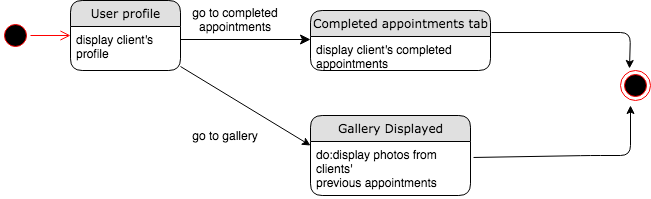

The diagram above was exported from draw.io. Its source (the exported page's mxGraphModel, read from the mxfile embedded in the PNG):
<mxGraphModel dx="946" dy="597" grid="1" gridSize="10" guides="1" tooltips="1" connect="1" arrows="1" fold="1" page="1" pageScale="1" pageWidth="1100" pageHeight="850" background="#ffffff" math="0" shadow="0">
  <root>
    <mxCell id="0" />
    <mxCell id="1" parent="0" />
    <mxCell id="21ea969265ad0168-39" style="edgeStyle=orthogonalEdgeStyle;html=1;labelBackgroundColor=none;startFill=0;startSize=8;endFill=1;endSize=8;fontFamily=Verdana;fontSize=12;exitX=1;exitY=0.5;" parent="1" edge="1">
      <mxGeometry relative="1" as="geometry">
        <Array as="points" />
        <mxPoint x="230" y="104" as="sourcePoint" />
        <mxPoint x="360" y="104" as="targetPoint" />
      </mxGeometry>
    </mxCell>
    <mxCell id="Hgtj_GoyG-KB-VZRIQT7-16" value="" style="ellipse;html=1;shape=endState;fillColor=#000000;strokeColor=#ff0000;" parent="1" vertex="1">
      <mxGeometry x="670" y="135" width="30" height="30" as="geometry" />
    </mxCell>
    <mxCell id="Hgtj_GoyG-KB-VZRIQT7-17" value="" style="ellipse;html=1;shape=startState;fillColor=#000000;strokeColor=#ff0000;" parent="1" vertex="1">
      <mxGeometry x="50" y="85" width="30" height="30" as="geometry" />
    </mxCell>
    <mxCell id="Hgtj_GoyG-KB-VZRIQT7-18" value="" style="edgeStyle=orthogonalEdgeStyle;html=1;verticalAlign=bottom;endArrow=open;endSize=8;strokeColor=#ff0000;" parent="1" source="Hgtj_GoyG-KB-VZRIQT7-17" edge="1">
      <mxGeometry relative="1" as="geometry">
        <mxPoint x="120" y="100" as="targetPoint" />
      </mxGeometry>
    </mxCell>
    <mxCell id="Hgtj_GoyG-KB-VZRIQT7-26" value="go to completed appointments" style="text;html=1;strokeColor=none;fillColor=none;align=center;verticalAlign=middle;whiteSpace=wrap;rounded=0;" parent="1" vertex="1">
      <mxGeometry x="230" y="74" width="110" height="20" as="geometry" />
    </mxCell>
    <mxCell id="Cqn9fgDsuQAYlUK2VSuY-5" value="" style="endArrow=classic;html=1;exitX=1.006;exitY=0.367;exitDx=0;exitDy=0;exitPerimeter=0;entryX=0.3;entryY=-0.067;entryDx=0;entryDy=0;entryPerimeter=0;" parent="1" source="Hgtj_GoyG-KB-VZRIQT7-1" target="Hgtj_GoyG-KB-VZRIQT7-16" edge="1">
      <mxGeometry width="50" height="50" relative="1" as="geometry">
        <mxPoint x="540" y="101.01" as="sourcePoint" />
        <mxPoint x="680" y="130" as="targetPoint" />
        <Array as="points">
          <mxPoint x="680" y="97" />
        </Array>
      </mxGeometry>
    </mxCell>
    <mxCell id="21ea969265ad0168-6" value="User profile" style="swimlane;html=1;fontStyle=0;childLayout=stackLayout;horizontal=1;startSize=26;fillColor=#e0e0e0;horizontalStack=0;resizeParent=1;resizeLast=0;collapsible=1;marginBottom=0;swimlaneFillColor=#ffffff;align=center;rounded=1;shadow=0;comic=0;labelBackgroundColor=none;strokeWidth=1;fontFamily=Verdana;fontSize=12" parent="1" vertex="1">
      <mxGeometry x="120" y="65" width="110" height="70" as="geometry" />
    </mxCell>
    <mxCell id="21ea969265ad0168-7" value="display client's profile&amp;nbsp;" style="text;html=1;strokeColor=none;fillColor=none;spacingLeft=4;spacingRight=4;whiteSpace=wrap;overflow=hidden;rotatable=0;points=[[0,0.5],[1,0.5]];portConstraint=eastwest;" parent="21ea969265ad0168-6" vertex="1">
      <mxGeometry y="26" width="110" height="44" as="geometry" />
    </mxCell>
    <mxCell id="Hgtj_GoyG-KB-VZRIQT7-1" value="Completed appointments tab" style="swimlane;html=1;fontStyle=0;childLayout=stackLayout;horizontal=1;startSize=26;fillColor=#e0e0e0;horizontalStack=0;resizeParent=1;resizeLast=0;collapsible=1;marginBottom=0;swimlaneFillColor=#ffffff;align=center;rounded=1;shadow=0;comic=0;labelBackgroundColor=none;strokeWidth=1;fontFamily=Verdana;fontSize=12" parent="1" vertex="1">
      <mxGeometry x="360" y="75" width="180" height="60" as="geometry" />
    </mxCell>
    <mxCell id="Hgtj_GoyG-KB-VZRIQT7-2" value="display client's completed appointments" style="text;html=1;strokeColor=none;fillColor=none;spacingLeft=4;spacingRight=4;whiteSpace=wrap;overflow=hidden;rotatable=0;points=[[0,0.5],[1,0.5]];portConstraint=eastwest;" parent="Hgtj_GoyG-KB-VZRIQT7-1" vertex="1">
      <mxGeometry y="26" width="180" height="34" as="geometry" />
    </mxCell>
    <mxCell id="pypK14SKhyYQGPZd_T_6-1" value="" style="endArrow=classic;html=1;" parent="1" edge="1">
      <mxGeometry width="50" height="50" relative="1" as="geometry">
        <mxPoint x="230" y="131" as="sourcePoint" />
        <mxPoint x="360" y="210" as="targetPoint" />
        <Array as="points" />
      </mxGeometry>
    </mxCell>
    <mxCell id="Hgtj_GoyG-KB-VZRIQT7-5" value="Gallery Displayed" style="swimlane;html=1;fontStyle=0;childLayout=stackLayout;horizontal=1;startSize=26;fillColor=#e0e0e0;horizontalStack=0;resizeParent=1;resizeLast=0;collapsible=1;marginBottom=0;swimlaneFillColor=#ffffff;align=center;rounded=1;shadow=0;comic=0;labelBackgroundColor=none;strokeWidth=1;fontFamily=Verdana;fontSize=12" parent="1" vertex="1">
      <mxGeometry x="360" y="180" width="160" height="80" as="geometry" />
    </mxCell>
    <mxCell id="Hgtj_GoyG-KB-VZRIQT7-6" value="do:display photos from clients'&lt;br&gt;previous appointments" style="text;html=1;strokeColor=none;fillColor=none;spacingLeft=4;spacingRight=4;whiteSpace=wrap;overflow=hidden;rotatable=0;points=[[0,0.5],[1,0.5]];portConstraint=eastwest;" parent="Hgtj_GoyG-KB-VZRIQT7-5" vertex="1">
      <mxGeometry y="26" width="160" height="54" as="geometry" />
    </mxCell>
    <mxCell id="pypK14SKhyYQGPZd_T_6-2" value="go to gallery" style="text;html=1;strokeColor=none;fillColor=none;align=center;verticalAlign=middle;whiteSpace=wrap;rounded=0;" parent="1" vertex="1">
      <mxGeometry x="220" y="190" width="110" height="20" as="geometry" />
    </mxCell>
    <mxCell id="pypK14SKhyYQGPZd_T_6-3" value="" style="endArrow=classic;html=1;exitX=1.019;exitY=0.296;exitDx=0;exitDy=0;exitPerimeter=0;" parent="1" source="Hgtj_GoyG-KB-VZRIQT7-6" edge="1">
      <mxGeometry width="50" height="50" relative="1" as="geometry">
        <mxPoint x="520" y="230" as="sourcePoint" />
        <mxPoint x="680" y="170" as="targetPoint" />
        <Array as="points">
          <mxPoint x="640" y="220" />
          <mxPoint x="680" y="220" />
        </Array>
      </mxGeometry>
    </mxCell>
  </root>
</mxGraphModel>